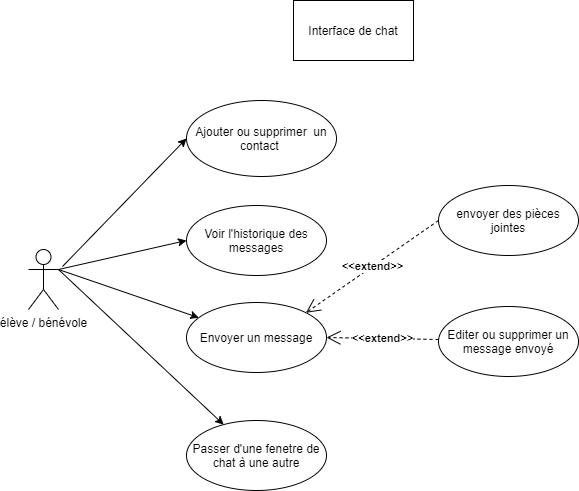

The diagram above was exported from draw.io. Its source (the exported page's mxGraphModel, read from the mxfile embedded in the PNG):
<mxGraphModel dx="1422" dy="822" grid="0" gridSize="10" guides="1" tooltips="1" connect="1" arrows="1" fold="1" page="1" pageScale="1" pageWidth="827" pageHeight="1169" math="0" shadow="0">
  <root>
    <mxCell id="0" />
    <mxCell id="1" parent="0" />
    <mxCell id="blds0s-5-eZv5qRJfoX8-1" value="Interface de chat" style="rounded=0;whiteSpace=wrap;html=1;" parent="1" vertex="1">
      <mxGeometry x="317" y="27" width="120" height="60" as="geometry" />
    </mxCell>
    <mxCell id="blds0s-5-eZv5qRJfoX8-2" value="élève / bénévole" style="shape=umlActor;verticalLabelPosition=bottom;verticalAlign=top;html=1;outlineConnect=0;" parent="1" vertex="1">
      <mxGeometry x="52" y="276" width="30" height="60" as="geometry" />
    </mxCell>
    <mxCell id="blds0s-5-eZv5qRJfoX8-3" value="Envoyer un message" style="ellipse;whiteSpace=wrap;html=1;" parent="1" vertex="1">
      <mxGeometry x="210" y="329" width="140" height="70" as="geometry" />
    </mxCell>
    <mxCell id="blds0s-5-eZv5qRJfoX8-4" value="Voir l'historique des messages" style="ellipse;whiteSpace=wrap;html=1;" parent="1" vertex="1">
      <mxGeometry x="210" y="232" width="140" height="70" as="geometry" />
    </mxCell>
    <mxCell id="blds0s-5-eZv5qRJfoX8-5" value="Ajouter ou supprimer&amp;nbsp; un contact&amp;nbsp;" style="ellipse;whiteSpace=wrap;html=1;" parent="1" vertex="1">
      <mxGeometry x="210" y="127" width="150" height="76" as="geometry" />
    </mxCell>
    <mxCell id="blds0s-5-eZv5qRJfoX8-12" value="" style="endArrow=classic;html=1;exitX=1;exitY=0.3333333333333333;exitDx=0;exitDy=0;exitPerimeter=0;" parent="1" source="blds0s-5-eZv5qRJfoX8-2" target="blds0s-5-eZv5qRJfoX8-3" edge="1">
      <mxGeometry width="50" height="50" relative="1" as="geometry">
        <mxPoint x="159" y="366" as="sourcePoint" />
        <mxPoint x="209" y="316" as="targetPoint" />
      </mxGeometry>
    </mxCell>
    <mxCell id="blds0s-5-eZv5qRJfoX8-13" value="" style="endArrow=classic;html=1;exitX=1;exitY=0.3333333333333333;exitDx=0;exitDy=0;exitPerimeter=0;entryX=0;entryY=0.5;entryDx=0;entryDy=0;" parent="1" source="blds0s-5-eZv5qRJfoX8-2" target="blds0s-5-eZv5qRJfoX8-4" edge="1">
      <mxGeometry width="50" height="50" relative="1" as="geometry">
        <mxPoint x="117" y="309" as="sourcePoint" />
        <mxPoint x="167" y="259" as="targetPoint" />
      </mxGeometry>
    </mxCell>
    <mxCell id="blds0s-5-eZv5qRJfoX8-14" value="" style="endArrow=classic;html=1;entryX=0;entryY=0.5;entryDx=0;entryDy=0;" parent="1" target="blds0s-5-eZv5qRJfoX8-5" edge="1">
      <mxGeometry width="50" height="50" relative="1" as="geometry">
        <mxPoint x="86" y="293" as="sourcePoint" />
        <mxPoint x="183" y="195" as="targetPoint" />
      </mxGeometry>
    </mxCell>
    <mxCell id="blds0s-5-eZv5qRJfoX8-15" value="Passer d'une fenetre de chat à une autre" style="ellipse;whiteSpace=wrap;html=1;" parent="1" vertex="1">
      <mxGeometry x="210" y="447" width="140" height="70" as="geometry" />
    </mxCell>
    <mxCell id="blds0s-5-eZv5qRJfoX8-16" value="" style="endArrow=classic;html=1;exitX=1;exitY=0.3333333333333333;exitDx=0;exitDy=0;exitPerimeter=0;" parent="1" source="blds0s-5-eZv5qRJfoX8-2" target="blds0s-5-eZv5qRJfoX8-15" edge="1">
      <mxGeometry width="50" height="50" relative="1" as="geometry">
        <mxPoint x="111" y="419" as="sourcePoint" />
        <mxPoint x="161" y="369" as="targetPoint" />
      </mxGeometry>
    </mxCell>
    <mxCell id="blds0s-5-eZv5qRJfoX8-17" value="Editer ou supprimer un message envoyé" style="ellipse;whiteSpace=wrap;html=1;" parent="1" vertex="1">
      <mxGeometry x="462" y="333" width="140" height="70" as="geometry" />
    </mxCell>
    <mxCell id="blds0s-5-eZv5qRJfoX8-20" value="&lt;b&gt;&amp;lt;&amp;lt;extend&amp;gt;&amp;gt;&lt;/b&gt;" style="endArrow=open;endSize=12;dashed=1;html=1;entryX=1;entryY=0.5;entryDx=0;entryDy=0;" parent="1" target="blds0s-5-eZv5qRJfoX8-3" edge="1">
      <mxGeometry width="160" relative="1" as="geometry">
        <mxPoint x="462" y="366" as="sourcePoint" />
        <mxPoint x="536" y="359" as="targetPoint" />
      </mxGeometry>
    </mxCell>
    <mxCell id="blds0s-5-eZv5qRJfoX8-21" value="envoyer des pièces jointes" style="ellipse;whiteSpace=wrap;html=1;" parent="1" vertex="1">
      <mxGeometry x="462" y="212" width="140" height="70" as="geometry" />
    </mxCell>
    <mxCell id="blds0s-5-eZv5qRJfoX8-22" value="&lt;b&gt;&amp;lt;&amp;lt;extend&amp;gt;&amp;gt;&lt;/b&gt;" style="endArrow=open;endSize=12;dashed=1;html=1;exitX=0;exitY=0.5;exitDx=0;exitDy=0;entryX=1;entryY=0;entryDx=0;entryDy=0;" parent="1" source="blds0s-5-eZv5qRJfoX8-21" target="blds0s-5-eZv5qRJfoX8-3" edge="1">
      <mxGeometry width="160" relative="1" as="geometry">
        <mxPoint x="368" y="295" as="sourcePoint" />
        <mxPoint x="528" y="295" as="targetPoint" />
      </mxGeometry>
    </mxCell>
  </root>
</mxGraphModel>